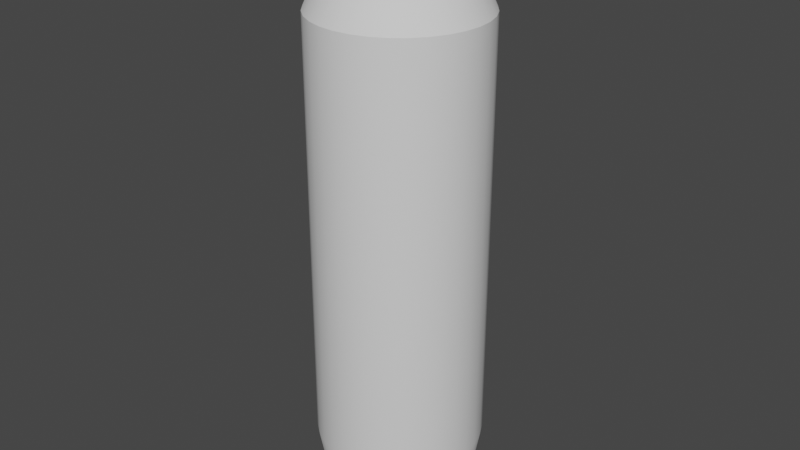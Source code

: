 # Source: TestBottle.blend  (saved by Blender 3.5.10; exported with 4.5.12 LTS)
import bpy
from mathutils import Matrix  # noqa: F401  (used for matrix-valued properties, if any)

bpy.ops.wm.read_factory_settings(use_empty=True)
scene = bpy.context.scene
scene.name = 'Scene'

# ---- collections
col_collection = bpy.data.collections.new('Collection'); scene.collection.children.link(col_collection)

# ---- node groups
ng_auto_smooth = bpy.data.node_groups.new('Auto Smooth', 'GeometryNodeTree')
_s = ng_auto_smooth.interface.new_socket(name='Geometry', in_out='OUTPUT', socket_type='NodeSocketGeometry')
_s = ng_auto_smooth.interface.new_socket(name='Geometry', in_out='INPUT', socket_type='NodeSocketGeometry')
_s = ng_auto_smooth.interface.new_socket(name='Angle', in_out='INPUT', socket_type='NodeSocketFloat')
_s.subtype = 'ANGLE'
_s.min_value = 0.0
_s.max_value = 3.142
ng_auto_smooth.is_modifier = True
_N = ng_auto_smooth.nodes; _L = ng_auto_smooth.links
n0 = _N.new('NodeGroupOutput'); n0.name = 'Group Output'; n0.location = (480, -100)
n1 = _N.new('NodeGroupInput'); n1.name = 'Group Input'; n1.location = (-420, -300)
n2 = _N.new('NodeGroupInput'); n2.name = 'Group Input.001'; n2.location = (-60, -100)
n3 = _N.new('GeometryNodeSetShadeSmooth'); n3.name = 'Set Shade Smooth'; n3.location = (120, -100)
n3.domain = 'EDGE'
n4 = _N.new('GeometryNodeSetShadeSmooth'); n4.name = 'Set Shade Smooth.001'; n4.location = (300, -100)
n5 = _N.new('GeometryNodeInputMeshEdgeAngle'); n5.name = 'Edge Angle'; n5.location = (-420, -220)
n6 = _N.new('GeometryNodeInputEdgeSmooth'); n6.name = 'Is Edge Smooth'; n6.location = (-60, -160)
n7 = _N.new('GeometryNodeInputShadeSmooth'); n7.name = 'Is Face Smooth'; n7.location = (-240, -340)
n8 = _N.new('FunctionNodeBooleanMath'); n8.name = 'Boolean Math'; n8.location = (-60, -220)
n9 = _N.new('FunctionNodeCompare'); n9.name = 'Compare'; n9.location = (-240, -180)
n9.operation = 'LESS_EQUAL'
_L.new(n5.outputs[0], n9.inputs[0])
_L.new(n4.outputs[0], n0.inputs[0])
_L.new(n1.outputs[1], n9.inputs[1])
_L.new(n9.outputs[0], n8.inputs[0])
_L.new(n7.outputs[0], n8.inputs[1])
_L.new(n2.outputs[0], n3.inputs[0])
_L.new(n6.outputs[0], n3.inputs[1])
_L.new(n3.outputs[0], n4.inputs[0])
_L.new(n8.outputs[0], n3.inputs[2])
n0.is_active_output = True

# ---- world
world_world = bpy.data.worlds.new('World'); scene.world = world_world
world_world.use_nodes = True; world_world.node_tree.nodes.clear()
_N = world_world.node_tree.nodes; _L = world_world.node_tree.links
n0 = _N.new('ShaderNodeOutputWorld'); n0.name = 'World Output'; n0.location = (300, 300)
n1 = _N.new('ShaderNodeBackground'); n1.name = 'Background'; n1.location = (10, 300)
n1.inputs[0].default_value = (0.05088, 0.05088, 0.05088, 1.0)
_L.new(n1.outputs[0], n0.inputs[0])
n0.is_active_output = True
world_world.color = (0.05088, 0.05088, 0.05088)
world_world.use_sun_shadow = False
world_world.sun_shadow_jitter_overblur = 0.0

# ---- meshes
me_cylinder = bpy.data.meshes.new('Cylinder')
me_cylinder.from_pydata([(0.0, 0.8428, -1.0), (0.0, 1.0, 1.0), (0.1644, 0.8266, -1.0), (0.1951, 0.9808, 1.0), (0.3225, 0.7787, -1.0), (0.3827, 0.9239, 1.0), (0.4683, 0.7008, -1.0), (0.5556, 0.8315, 1.0), (0.596, 0.596, -1.0), (0.7071, 0.7071, 1.0), (0.7008, 0.4683, -1.0), (0.8315, 0.5556, 1.0), (0.7787, 0.3225, -1.0), (0.9239, 0.3827, 1.0), (0.8266, 0.1644, -1.0), (0.9808, 0.1951, 1.0), (0.8428, 4.38e-10, -1.0), (1.0, 0.0, 1.0), (0.8266, -0.1644, -1.0), (0.9808, -0.1951, 1.0), (0.7787, -0.3225, -1.0), (0.9239, -0.3827, 1.0), (0.7008, -0.4683, -1.0), (0.8315, -0.5556, 1.0), (0.596, -0.596, -1.0), (0.7071, -0.7071, 1.0), (0.4683, -0.7008, -1.0), (0.5556, -0.8315, 1.0), (0.3225, -0.7787, -1.0), (0.3827, -0.9239, 1.0), (0.1644, -0.8266, -1.0), (0.1951, -0.9808, 1.0), (0.0, -0.8428, -1.0), (0.0, -1.0, 1.0), (-0.1644, -0.8266, -1.0), (-0.1951, -0.9808, 1.0), (-0.3225, -0.7787, -1.0), (-0.3827, -0.9239, 1.0), (-0.4683, -0.7008, -1.0), (-0.5556, -0.8315, 1.0), (-0.596, -0.596, -1.0), (-0.7071, -0.7071, 1.0), (-0.7008, -0.4683, -1.0), (-0.8315, -0.5556, 1.0), (-0.7787, -0.3225, -1.0), (-0.9239, -0.3827, 1.0), (-0.8266, -0.1644, -1.0), (-0.9808, -0.1951, 1.0), (-0.8428, 4.38e-10, -1.0), (-1.0, 0.0, 1.0), (-0.8266, 0.1644, -1.0), (-0.9808, 0.1951, 1.0), (-0.7787, 0.3225, -1.0), (-0.9239, 0.3827, 1.0), (-0.7008, 0.4683, -1.0), (-0.8315, 0.5556, 1.0), (-0.596, 0.596, -1.0), (-0.7071, 0.7071, 1.0), (-0.4683, 0.7008, -1.0), (-0.5556, 0.8315, 1.0), (-0.3225, 0.7787, -1.0), (-0.3827, 0.9239, 1.0), (-0.1644, 0.8266, -1.0), (-0.1951, 0.9808, 1.0), (0.0, 1.0, -0.7085), (0.1951, 0.9808, -0.7085), (0.3827, 0.9239, -0.7085), (0.5556, 0.8315, -0.7085), (0.7071, 0.7071, -0.7085), (0.8315, 0.5556, -0.7085), (0.9239, 0.3827, -0.7085), (0.9808, 0.1951, -0.7085), (1.0, 0.0, -0.7085), (0.9808, -0.1951, -0.7085), (0.9239, -0.3827, -0.7085), (0.8315, -0.5556, -0.7085), (0.7071, -0.7071, -0.7085), (0.5556, -0.8315, -0.7085), (0.3827, -0.9239, -0.7085), (0.1951, -0.9808, -0.7085), (0.0, -1.0, -0.7085), (-0.1951, -0.9808, -0.7085), (-0.3827, -0.9239, -0.7085), (-0.5556, -0.8315, -0.7085), (-0.7071, -0.7071, -0.7085), (-0.8315, -0.5556, -0.7085), (-0.9239, -0.3827, -0.7085), (-0.9808, -0.1951, -0.7085), (-1.0, 0.0, -0.7085), (-0.9808, 0.1951, -0.7085), (-0.9239, 0.3827, -0.7085), (-0.8315, 0.5556, -0.7085), (-0.7071, 0.7071, -0.7085), (-0.5556, 0.8315, -0.7085), (-0.3827, 0.9239, -0.7085), (-0.1951, 0.9808, -0.7085), (0.0706, 0.3549, 1.188), (3.129e-08, 0.3619, 1.188), (0.1385, 0.3343, 1.188), (0.201, 0.3009, 1.188), (0.2559, 0.2559, 1.188), (0.3009, 0.201, 1.188), (0.3343, 0.1385, 1.188), (0.3549, 0.0706, 1.188), (0.3619, 6.828e-10, 1.188), (0.3549, -0.0706, 1.188), (0.3343, -0.1385, 1.188), (0.3009, -0.201, 1.188), (0.2559, -0.2559, 1.188), (0.201, -0.3009, 1.188), (0.1385, -0.3343, 1.188), (0.0706, -0.3549, 1.188), (3.129e-08, -0.3619, 1.188), (-0.0706, -0.3549, 1.188), (-0.1385, -0.3343, 1.188), (-0.201, -0.3009, 1.188), (-0.2559, -0.2559, 1.188), (-0.3009, -0.201, 1.188), (-0.3343, -0.1385, 1.188), (-0.3549, -0.0706, 1.188), (-0.3619, 6.828e-10, 1.188), (-0.3549, 0.0706, 1.188), (-0.3343, 0.1385, 1.188), (-0.3009, 0.201, 1.188), (-0.2559, 0.2559, 1.188), (-0.201, 0.3009, 1.188), (-0.1385, 0.3343, 1.188), (-0.0706, 0.3549, 1.188), (0.1473, 0.7405, 1.188), (3.129e-08, 0.755, 1.188), (0.2889, 0.6975, 1.188), (0.4195, 0.6278, 1.188), (0.5339, 0.5339, 1.188), (0.6278, 0.4195, 1.188), (0.6975, 0.2889, 1.188), (0.7405, 0.1473, 1.188), (0.755, 6.828e-10, 1.188), (0.7405, -0.1473, 1.188), (0.6975, -0.2889, 1.188), (0.6278, -0.4195, 1.188), (0.5339, -0.5339, 1.188), (0.4195, -0.6278, 1.188), (0.2889, -0.6975, 1.188), (0.1473, -0.7405, 1.188), (3.129e-08, -0.755, 1.188), (-0.1473, -0.7405, 1.188), (-0.2889, -0.6975, 1.188), (-0.4195, -0.6278, 1.188), (-0.5339, -0.5339, 1.188), (-0.6278, -0.4195, 1.188), (-0.6975, -0.2889, 1.188), (-0.7405, -0.1473, 1.188), (-0.755, 6.828e-10, 1.188), (-0.7405, 0.1473, 1.188), (-0.6975, 0.2889, 1.188), (-0.6278, 0.4195, 1.188), (-0.5339, 0.5339, 1.188), (-0.4195, 0.6278, 1.188), (-0.2889, 0.6975, 1.188), (-0.1473, 0.7405, 1.188), (0.0457, 0.2298, 1.355), (1.584e-08, 0.2343, 1.355), (0.08965, 0.2164, 1.355), (0.1302, 0.1948, 1.355), (0.1657, 0.1657, 1.355), (0.1948, 0.1302, 1.355), (0.2164, 0.08965, 1.355), (0.2298, 0.0457, 1.355), (0.2343, 6.828e-10, 1.355), (0.2298, -0.0457, 1.355), (0.2164, -0.08965, 1.355), (0.1948, -0.1302, 1.355), (0.1657, -0.1657, 1.355), (0.1302, -0.1948, 1.355), (0.08965, -0.2164, 1.355), (0.0457, -0.2298, 1.355), (1.247e-07, -0.2343, 1.355), (-0.0457, -0.2298, 1.355), (-0.08965, -0.2164, 1.355), (-0.1302, -0.1948, 1.355), (-0.1657, -0.1657, 1.355), (-0.1948, -0.1302, 1.355), (-0.2164, -0.08965, 1.355), (-0.2298, -0.0457, 1.355), (-0.2343, -5.329e-08, 1.355), (-0.2298, 0.0457, 1.355), (-0.2164, 0.08965, 1.355), (-0.1948, 0.1302, 1.355), (-0.1657, 0.1657, 1.355), (-0.1302, 0.1948, 1.355), (-0.08965, 0.2164, 1.355), (-0.0457, 0.2298, 1.355), (0.0706, 0.3549, 1.355), (7.22e-08, 0.3619, 1.355), (0.1385, 0.3343, 1.355), (0.201, 0.3009, 1.355), (0.2559, 0.2559, 1.355), (0.3009, 0.201, 1.355), (0.3343, 0.1385, 1.355), (0.3549, 0.0706, 1.355), (0.3619, 6.828e-10, 1.355), (0.3549, -0.0706, 1.355), (0.3343, -0.1385, 1.355), (0.3009, -0.201, 1.355), (0.2559, -0.2559, 1.355), (0.201, -0.3009, 1.355), (0.1385, -0.3343, 1.355), (0.0706, -0.3549, 1.355), (7.22e-08, -0.3619, 1.355), (-0.0706, -0.3549, 1.355), (-0.1385, -0.3343, 1.355), (-0.201, -0.3009, 1.355), (-0.2559, -0.2559, 1.355), (-0.3009, -0.201, 1.355), (-0.3343, -0.1385, 1.355), (-0.3549, -0.0706, 1.355), (-0.3619, 6.828e-10, 1.355), (-0.3549, 0.0706, 1.355), (-0.3343, 0.1385, 1.355), (-0.3009, 0.201, 1.355), (-0.2559, 0.2559, 1.355), (-0.201, 0.3009, 1.355), (-0.1385, 0.3343, 1.355), (-0.0706, 0.3549, 1.355), (0.1353, 0.6803, 1.007), (-2.893e-07, 0.6936, 1.007), (0.2654, 0.6408, 1.007), (0.3853, 0.5767, 1.007), (0.4904, 0.4904, 1.007), (0.5767, 0.3853, 1.007), (0.6408, 0.2654, 1.007), (0.6803, 0.1353, 1.007), (0.6936, 1.568e-08, 1.007), (0.6803, -0.1353, 1.007), (0.6408, -0.2654, 1.007), (0.5767, -0.3853, 1.007), (0.4904, -0.4904, 1.007), (0.3853, -0.5767, 1.007), (0.2654, -0.6408, 1.007), (0.1353, -0.6803, 1.007), (3.312e-08, -0.6936, 1.007), (-0.1353, -0.6803, 1.007), (-0.2654, -0.6408, 1.007), (-0.3853, -0.5767, 1.007), (-0.4904, -0.4904, 1.007), (-0.5767, -0.3853, 1.007), (-0.6408, -0.2654, 1.007), (-0.6803, -0.1353, 1.007), (-0.6936, -1.441e-07, 1.007), (-0.6803, 0.1353, 1.007), (-0.6408, 0.2654, 1.007), (-0.5767, 0.3853, 1.007), (-0.4904, 0.4904, 1.007), (-0.3853, 0.5767, 1.007), (-0.2654, 0.6408, 1.007), (-0.1353, 0.6803, 1.007), (0.1353, 0.6803, -0.6221), (1.448e-06, 0.6936, -0.6221), (0.2654, 0.6408, -0.6221), (0.3853, 0.5767, -0.6221), (0.4904, 0.4904, -0.6221), (0.5767, 0.3853, -0.6221), (0.6408, 0.2654, -0.6221), (0.6803, 0.1353, -0.6221), (0.6936, 1.568e-08, -0.6221), (0.6803, -0.1353, -0.6221), (0.6408, -0.2654, -0.6221), (0.5767, -0.3853, -0.6221), (0.4904, -0.4904, -0.6221), (0.3853, -0.5767, -0.6221), (0.2654, -0.6408, -0.6221), (0.1353, -0.6803, -0.6221), (1.77e-06, -0.6936, -0.6221), (-0.1353, -0.6803, -0.6221), (-0.2654, -0.6408, -0.6221), (-0.3853, -0.5767, -0.6221), (-0.4904, -0.4904, -0.6221), (-0.5767, -0.3853, -0.6221), (-0.6408, -0.2654, -0.6221), (-0.6803, -0.1353, -0.6221), (-0.6936, -1.441e-07, -0.6221), (-0.6803, 0.1353, -0.6221), (-0.6408, 0.2654, -0.6221), (-0.5767, 0.3853, -0.6221), (-0.4904, 0.4904, -0.6221), (-0.3853, 0.5767, -0.6221), (-0.2654, 0.6408, -0.6221), (-0.1353, 0.6803, -0.6221)], [], [(64, 1, 3, 65), (65, 3, 5, 66), (66, 5, 7, 67), (67, 7, 9, 68), (68, 9, 11, 69), (69, 11, 13, 70), (70, 13, 15, 71), (71, 15, 17, 72), (72, 17, 19, 73), (73, 19, 21, 74), (74, 21, 23, 75), (75, 23, 25, 76), (76, 25, 27, 77), (77, 27, 29, 78), (78, 29, 31, 79), (79, 31, 33, 80), (80, 33, 35, 81), (81, 35, 37, 82), (82, 37, 39, 83), (83, 39, 41, 84), (84, 41, 43, 85), (85, 43, 45, 86), (86, 45, 47, 87), (87, 47, 49, 88), (88, 49, 51, 89), (89, 51, 53, 90), (90, 53, 55, 91), (91, 55, 57, 92), (92, 57, 59, 93), (93, 59, 61, 94), (37, 35, 145, 146), (94, 61, 63, 95), (95, 63, 1, 64), (0, 2, 4, 6, 8, 10, 12, 14, 16, 18, 20, 22, 24, 26, 28, 30, 32, 34, 36, 38, 40, 42, 44, 46, 48, 50, 52, 54, 56, 58, 60, 62), (62, 95, 64, 0), (60, 94, 95, 62), (58, 93, 94, 60), (56, 92, 93, 58), (54, 91, 92, 56), (52, 90, 91, 54), (50, 89, 90, 52), (48, 88, 89, 50), (46, 87, 88, 48), (44, 86, 87, 46), (42, 85, 86, 44), (40, 84, 85, 42), (38, 83, 84, 40), (36, 82, 83, 38), (34, 81, 82, 36), (32, 80, 81, 34), (30, 79, 80, 32), (28, 78, 79, 30), (26, 77, 78, 28), (24, 76, 77, 26), (22, 75, 76, 24), (20, 74, 75, 22), (18, 73, 74, 20), (16, 72, 73, 18), (14, 71, 72, 16), (12, 70, 71, 14), (10, 69, 70, 12), (8, 68, 69, 10), (6, 67, 68, 8), (4, 66, 67, 6), (2, 65, 66, 4), (0, 64, 65, 2), (104, 103, 199, 200), (55, 53, 154, 155), (11, 9, 132, 133), (29, 27, 141, 142), (47, 45, 150, 151), (3, 1, 129, 128), (1, 63, 159, 129), (21, 19, 137, 138), (39, 37, 146, 147), (57, 55, 155, 156), (13, 11, 133, 134), (31, 29, 142, 143), (49, 47, 151, 152), (5, 3, 128, 130), (23, 21, 138, 139), (41, 39, 147, 148), (59, 57, 156, 157), (15, 13, 134, 135), (33, 31, 143, 144), (51, 49, 152, 153), (7, 5, 130, 131), (25, 23, 139, 140), (43, 41, 148, 149), (61, 59, 157, 158), (17, 15, 135, 136), (35, 33, 144, 145), (53, 51, 153, 154), (9, 7, 131, 132), (27, 25, 140, 141), (45, 43, 149, 150), (63, 61, 158, 159), (19, 17, 136, 137), (97, 96, 128, 129), (96, 98, 130, 128), (98, 99, 131, 130), (99, 100, 132, 131), (100, 101, 133, 132), (101, 102, 134, 133), (102, 103, 135, 134), (103, 104, 136, 135), (104, 105, 137, 136), (105, 106, 138, 137), (106, 107, 139, 138), (107, 108, 140, 139), (108, 109, 141, 140), (109, 110, 142, 141), (110, 111, 143, 142), (111, 112, 144, 143), (112, 113, 145, 144), (113, 114, 146, 145), (114, 115, 147, 146), (115, 116, 148, 147), (116, 117, 149, 148), (117, 118, 150, 149), (118, 119, 151, 150), (119, 120, 152, 151), (120, 121, 153, 152), (121, 122, 154, 153), (122, 123, 155, 154), (123, 124, 156, 155), (124, 125, 157, 156), (125, 126, 158, 157), (126, 127, 159, 158), (127, 97, 129, 159), (185, 184, 248, 249), (118, 117, 213, 214), (105, 104, 200, 201), (119, 118, 214, 215), (106, 105, 201, 202), (120, 119, 215, 216), (107, 106, 202, 203), (121, 120, 216, 217), (108, 107, 203, 204), (122, 121, 217, 218), (109, 108, 204, 205), (123, 122, 218, 219), (110, 109, 205, 206), (96, 97, 193, 192), (124, 123, 219, 220), (111, 110, 206, 207), (98, 96, 192, 194), (125, 124, 220, 221), (112, 111, 207, 208), (99, 98, 194, 195), (126, 125, 221, 222), (113, 112, 208, 209), (100, 99, 195, 196), (127, 126, 222, 223), (114, 113, 209, 210), (101, 100, 196, 197), (97, 127, 223, 193), (115, 114, 210, 211), (102, 101, 197, 198), (116, 115, 211, 212), (103, 102, 198, 199), (117, 116, 212, 213), (161, 160, 192, 193), (160, 162, 194, 192), (162, 163, 195, 194), (163, 164, 196, 195), (164, 165, 197, 196), (165, 166, 198, 197), (166, 167, 199, 198), (167, 168, 200, 199), (168, 169, 201, 200), (169, 170, 202, 201), (170, 171, 203, 202), (171, 172, 204, 203), (172, 173, 205, 204), (173, 174, 206, 205), (174, 175, 207, 206), (175, 176, 208, 207), (176, 177, 209, 208), (177, 178, 210, 209), (178, 179, 211, 210), (179, 180, 212, 211), (180, 181, 213, 212), (181, 182, 214, 213), (182, 183, 215, 214), (183, 184, 216, 215), (184, 185, 217, 216), (185, 186, 218, 217), (186, 187, 219, 218), (187, 188, 220, 219), (188, 189, 221, 220), (189, 190, 222, 221), (190, 191, 223, 222), (191, 161, 193, 223), (224, 225, 257, 256), (172, 171, 235, 236), (186, 185, 249, 250), (173, 172, 236, 237), (187, 186, 250, 251), (174, 173, 237, 238), (160, 161, 225, 224), (188, 187, 251, 252), (175, 174, 238, 239), (162, 160, 224, 226), (189, 188, 252, 253), (176, 175, 239, 240), (163, 162, 226, 227), (190, 189, 253, 254), (177, 176, 240, 241), (164, 163, 227, 228), (191, 190, 254, 255), (178, 177, 241, 242), (165, 164, 228, 229), (161, 191, 255, 225), (179, 178, 242, 243), (166, 165, 229, 230), (180, 179, 243, 244), (167, 166, 230, 231), (181, 180, 244, 245), (168, 167, 231, 232), (182, 181, 245, 246), (169, 168, 232, 233), (183, 182, 246, 247), (170, 169, 233, 234), (184, 183, 247, 248), (171, 170, 234, 235), (256, 257, 287, 286, 285, 284, 283, 282, 281, 280, 279, 278, 277, 276, 275, 274, 273, 272, 271, 270, 269, 268, 267, 266, 265, 264, 263, 262, 261, 260, 259, 258), (252, 251, 283, 284), (239, 238, 270, 271), (226, 224, 256, 258), (253, 252, 284, 285), (240, 239, 271, 272), (227, 226, 258, 259), (254, 253, 285, 286), (241, 240, 272, 273), (228, 227, 259, 260), (255, 254, 286, 287), (242, 241, 273, 274), (229, 228, 260, 261), (225, 255, 287, 257), (243, 242, 274, 275), (230, 229, 261, 262), (244, 243, 275, 276), (231, 230, 262, 263), (245, 244, 276, 277), (232, 231, 263, 264), (246, 245, 277, 278), (233, 232, 264, 265), (247, 246, 278, 279), (234, 233, 265, 266), (248, 247, 279, 280), (235, 234, 266, 267), (249, 248, 280, 281), (236, 235, 267, 268), (250, 249, 281, 282), (237, 236, 268, 269), (251, 250, 282, 283), (238, 237, 269, 270)])
me_cylinder.polygons.foreach_set('use_smooth', [True] * 258)
_uv = me_cylinder.uv_layers.new(name='UVMap')
_uv.uv.foreach_set('vector', [1.0, 0.5729, 1.0, 1.0, 0.9688, 1.0, 0.9688, 0.5729, 0.9688, 0.5729, 0.9688, 1.0, 0.9375, 1.0, 0.9375, 0.5729, 0.9375, 0.5729, 0.9375, 1.0, 0.9062, 1.0, 0.9062, 0.5729, 0.9062, 0.5729, 0.9062, 1.0, 0.875, 1.0, 0.875, 0.5729, 0.875, 0.5729, 0.875, 1.0, 0.8438, 1.0, 0.8438, 0.5729, 0.8438, 0.5729, 0.8438, 1.0, 0.8125, 1.0, 0.8125, 0.5729, 0.8125, 0.5729, 0.8125, 1.0, 0.7812, 1.0, 0.7812, 0.5729, 0.7812, 0.5729, 0.7812, 1.0, 0.75, 1.0, 0.75, 0.5729, 0.75, 0.5729, 0.75, 1.0, 0.7188, 1.0, 0.7188, 0.5729, 0.7188, 0.5729, 0.7188, 1.0, 0.6875, 1.0, 0.6875, 0.5729, 0.6875, 0.5729, 0.6875, 1.0, 0.6562, 1.0, 0.6562, 0.5729, 0.6562, 0.5729, 0.6562, 1.0, 0.625, 1.0, 0.625, 0.5729, 0.625, 0.5729, 0.625, 1.0, 0.5938, 1.0, 0.5938, 0.5729, 0.5938, 0.5729, 0.5938, 1.0, 0.5625, 1.0, 0.5625, 0.5729, 0.5625, 0.5729, 0.5625, 1.0, 0.5312, 1.0, 0.5312, 0.5729, 0.5312, 0.5729, 0.5312, 1.0, 0.5, 1.0, 0.5, 0.5729, 0.5, 0.5729, 0.5, 1.0, 0.4688, 1.0, 0.4688, 0.5729, 0.4688, 0.5729, 0.4688, 1.0, 0.4375, 1.0, 0.4375, 0.5729, 0.4375, 0.5729, 0.4375, 1.0, 0.4062, 1.0, 0.4062, 0.5729, 0.4062, 0.5729, 0.4062, 1.0, 0.375, 1.0, 0.375, 0.5729, 0.375, 0.5729, 0.375, 1.0, 0.3438, 1.0, 0.3438, 0.5729, 0.3438, 0.5729, 0.3438, 1.0, 0.3125, 1.0, 0.3125, 0.5729, 0.3125, 0.5729, 0.3125, 1.0, 0.2812, 1.0, 0.2812, 0.5729, 0.2812, 0.5729, 0.2812, 1.0, 0.25, 1.0, 0.25, 0.5729, 0.25, 0.5729, 0.25, 1.0, 0.2188, 1.0, 0.2188, 0.5729, 0.2188, 0.5729, 0.2188, 1.0, 0.1875, 1.0, 0.1875, 0.5729, 0.1875, 0.5729, 0.1875, 1.0, 0.1562, 1.0, 0.1562, 0.5729, 0.1562, 0.5729, 0.1562, 1.0, 0.125, 1.0, 0.125, 0.5729, 0.125, 0.5729, 0.125, 1.0, 0.09375, 1.0, 0.09375, 0.5729, 0.09375, 0.5729, 0.09375, 1.0, 0.0625, 1.0, 0.0625, 0.5729, 0.4375, 1.0, 0.4688, 1.0, 0.4688, 1.0, 0.4375, 1.0, 0.0625, 0.5729, 0.0625, 1.0, 0.03125, 1.0, 0.03125, 0.5729, 0.03125, 0.5729, 0.03125, 1.0, 0.0, 1.0, 0.0, 0.5729, 0.75, 0.49, 0.7968, 0.4854, 0.8418, 0.4717, 0.8833, 0.4496, 0.9197, 0.4197, 0.9496, 0.3833, 0.9717, 0.3418, 0.9854, 0.2968, 0.99, 0.25, 0.9854, 0.2032, 0.9717, 0.1582, 0.9496, 0.1167, 0.9197, 0.08029, 0.8833, 0.05045, 0.8418, 0.02827, 0.7968, 0.01461, 0.75, 0.01, 0.7032, 0.01461, 0.6582, 0.02827, 0.6167, 0.05045, 0.5803, 0.08029, 0.5504, 0.1167, 0.5283, 0.1582, 0.5146, 0.2032, 0.51, 0.25, 0.5146, 0.2968, 0.5283, 0.3418, 0.5504, 0.3833, 0.5803, 0.4197, 0.6167, 0.4496, 0.6582, 0.4717, 0.7032, 0.4854, 0.03125, 0.5, 0.03125, 0.5729, 0.0, 0.5729, 0.0, 0.5, 0.0625, 0.5, 0.0625, 0.5729, 0.03125, 0.5729, 0.03125, 0.5, 0.09375, 0.5, 0.09375, 0.5729, 0.0625, 0.5729, 0.0625, 0.5, 0.125, 0.5, 0.125, 0.5729, 0.09375, 0.5729, 0.09375, 0.5, 0.1562, 0.5, 0.1562, 0.5729, 0.125, 0.5729, 0.125, 0.5, 0.1875, 0.5, 0.1875, 0.5729, 0.1562, 0.5729, 0.1562, 0.5, 0.2188, 0.5, 0.2188, 0.5729, 0.1875, 0.5729, 0.1875, 0.5, 0.25, 0.5, 0.25, 0.5729, 0.2188, 0.5729, 0.2188, 0.5, 0.2812, 0.5, 0.2812, 0.5729, 0.25, 0.5729, 0.25, 0.5, 0.3125, 0.5, 0.3125, 0.5729, 0.2812, 0.5729, 0.2812, 0.5, 0.3438, 0.5, 0.3438, 0.5729, 0.3125, 0.5729, 0.3125, 0.5, 0.375, 0.5, 0.375, 0.5729, 0.3438, 0.5729, 0.3438, 0.5, 0.4062, 0.5, 0.4062, 0.5729, 0.375, 0.5729, 0.375, 0.5, 0.4375, 0.5, 0.4375, 0.5729, 0.4062, 0.5729, 0.4062, 0.5, 0.4688, 0.5, 0.4688, 0.5729, 0.4375, 0.5729, 0.4375, 0.5, 0.5, 0.5, 0.5, 0.5729, 0.4688, 0.5729, 0.4688, 0.5, 0.5312, 0.5, 0.5312, 0.5729, 0.5, 0.5729, 0.5, 0.5, 0.5625, 0.5, 0.5625, 0.5729, 0.5312, 0.5729, 0.5312, 0.5, 0.5938, 0.5, 0.5938, 0.5729, 0.5625, 0.5729, 0.5625, 0.5, 0.625, 0.5, 0.625, 0.5729, 0.5938, 0.5729, 0.5938, 0.5, 0.6562, 0.5, 0.6562, 0.5729, 0.625, 0.5729, 0.625, 0.5, 0.6875, 0.5, 0.6875, 0.5729, 0.6562, 0.5729, 0.6562, 0.5, 0.7188, 0.5, 0.7188, 0.5729, 0.6875, 0.5729, 0.6875, 0.5, 0.75, 0.5, 0.75, 0.5729, 0.7188, 0.5729, 0.7188, 0.5, 0.7812, 0.5, 0.7812, 0.5729, 0.75, 0.5729, 0.75, 0.5, 0.8125, 0.5, 0.8125, 0.5729, 0.7812, 0.5729, 0.7812, 0.5, 0.8438, 0.5, 0.8438, 0.5729, 0.8125, 0.5729, 0.8125, 0.5, 0.875, 0.5, 0.875, 0.5729, 0.8438, 0.5729, 0.8438, 0.5, 0.9062, 0.5, 0.9062, 0.5729, 0.875, 0.5729, 0.875, 0.5, 0.9375, 0.5, 0.9375, 0.5729, 0.9062, 0.5729, 0.9062, 0.5, 0.9688, 0.5, 0.9688, 0.5729, 0.9375, 0.5729, 0.9375, 0.5, 1.0, 0.5, 1.0, 0.5729, 0.9688, 0.5729, 0.9688, 0.5, 0.365, 0.25, 0.3628, 0.2724, 0.3628, 0.2724, 0.365, 0.25, 0.1562, 1.0, 0.1875, 1.0, 0.1875, 1.0, 0.1562, 1.0, 0.8438, 1.0, 0.875, 1.0, 0.875, 1.0, 0.8438, 1.0, 0.5625, 1.0, 0.5938, 1.0, 0.5938, 1.0, 0.5625, 1.0, 0.2812, 1.0, 0.3125, 1.0, 0.3125, 1.0, 0.2812, 1.0, 0.9688, 1.0, 1.0, 1.0, 1.0, 1.0, 0.9688, 1.0, 0.0, 1.0, 0.03125, 1.0, 0.03125, 1.0, 0.0, 1.0, 0.6875, 1.0, 0.7188, 1.0, 0.7188, 1.0, 0.6875, 1.0, 0.4062, 1.0, 0.4375, 1.0, 0.4375, 1.0, 0.4062, 1.0, 0.125, 1.0, 0.1562, 1.0, 0.1562, 1.0, 0.125, 1.0, 0.8125, 1.0, 0.8438, 1.0, 0.8438, 1.0, 0.8125, 1.0, 0.5312, 1.0, 0.5625, 1.0, 0.5625, 1.0, 0.5312, 1.0, 0.25, 1.0, 0.2812, 1.0, 0.2812, 1.0, 0.25, 1.0, 0.9375, 1.0, 0.9688, 1.0, 0.9688, 1.0, 0.9375, 1.0, 0.6562, 1.0, 0.6875, 1.0, 0.6875, 1.0, 0.6562, 1.0, 0.375, 1.0, 0.4062, 1.0, 0.4062, 1.0, 0.375, 1.0, 0.09375, 1.0, 0.125, 1.0, 0.125, 1.0, 0.09375, 1.0, 0.7812, 1.0, 0.8125, 1.0, 0.8125, 1.0, 0.7812, 1.0, 0.5, 1.0, 0.5312, 1.0, 0.5312, 1.0, 0.5, 1.0, 0.2188, 1.0, 0.25, 1.0, 0.25, 1.0, 0.2188, 1.0, 0.9062, 1.0, 0.9375, 1.0, 0.9375, 1.0, 0.9062, 1.0, 0.625, 1.0, 0.6562, 1.0, 0.6562, 1.0, 0.625, 1.0, 0.3438, 1.0, 0.375, 1.0, 0.375, 1.0, 0.3438, 1.0, 0.0625, 1.0, 0.09375, 1.0, 0.09375, 1.0, 0.0625, 1.0, 0.75, 1.0, 0.7812, 1.0, 0.7812, 1.0, 0.75, 1.0, 0.4688, 1.0, 0.5, 1.0, 0.5, 1.0, 0.4688, 1.0, 0.1875, 1.0, 0.2188, 1.0, 0.2188, 1.0, 0.1875, 1.0, 0.875, 1.0, 0.9062, 1.0, 0.9062, 1.0, 0.875, 1.0, 0.5938, 1.0, 0.625, 1.0, 0.625, 1.0, 0.5938, 1.0, 0.3125, 1.0, 0.3438, 1.0, 0.3438, 1.0, 0.3125, 1.0, 0.03125, 1.0, 0.0625, 1.0, 0.0625, 1.0, 0.03125, 1.0, 0.7188, 1.0, 0.75, 1.0, 0.75, 1.0, 0.7188, 1.0, 0.25, 0.365, 0.2724, 0.3628, 0.2968, 0.4854, 0.25, 0.49, 0.2724, 0.3628, 0.294, 0.3563, 0.3418, 0.4717, 0.2968, 0.4854, 0.294, 0.3563, 0.3139, 0.3456, 0.3833, 0.4496, 0.3418, 0.4717, 0.3139, 0.3456, 0.3313, 0.3313, 0.4197, 0.4197, 0.3833, 0.4496, 0.3313, 0.3313, 0.3456, 0.3139, 0.4496, 0.3833, 0.4197, 0.4197, 0.3456, 0.3139, 0.3563, 0.294, 0.4717, 0.3418, 0.4496, 0.3833, 0.3563, 0.294, 0.3628, 0.2724, 0.4854, 0.2968, 0.4717, 0.3418, 0.3628, 0.2724, 0.365, 0.25, 0.49, 0.25, 0.4854, 0.2968, 0.365, 0.25, 0.3628, 0.2276, 0.4854, 0.2032, 0.49, 0.25, 0.3628, 0.2276, 0.3563, 0.206, 0.4717, 0.1582, 0.4854, 0.2032, 0.3563, 0.206, 0.3456, 0.1861, 0.4496, 0.1167, 0.4717, 0.1582, 0.3456, 0.1861, 0.3313, 0.1687, 0.4197, 0.08029, 0.4496, 0.1167, 0.3313, 0.1687, 0.3139, 0.1544, 0.3833, 0.05045, 0.4197, 0.08029, 0.3139, 0.1544, 0.294, 0.1437, 0.3418, 0.02827, 0.3833, 0.05045, 0.294, 0.1437, 0.2724, 0.1372, 0.2968, 0.01461, 0.3418, 0.02827, 0.2724, 0.1372, 0.25, 0.135, 0.25, 0.01, 0.2968, 0.01461, 0.25, 0.135, 0.2276, 0.1372, 0.2032, 0.01461, 0.25, 0.01, 0.2276, 0.1372, 0.206, 0.1437, 0.1582, 0.02827, 0.2032, 0.01461, 0.206, 0.1437, 0.1861, 0.1544, 0.1167, 0.05045, 0.1582, 0.02827, 0.1861, 0.1544, 0.1687, 0.1687, 0.08029, 0.08029, 0.1167, 0.05045, 0.1687, 0.1687, 0.1544, 0.1861, 0.05045, 0.1167, 0.08029, 0.08029, 0.1544, 0.1861, 0.1437, 0.206, 0.02827, 0.1582, 0.05045, 0.1167, 0.1437, 0.206, 0.1372, 0.2276, 0.01461, 0.2032, 0.02827, 0.1582, 0.1372, 0.2276, 0.135, 0.25, 0.01, 0.25, 0.01461, 0.2032, 0.135, 0.25, 0.1372, 0.2724, 0.01461, 0.2968, 0.01, 0.25, 0.1372, 0.2724, 0.1437, 0.294, 0.02827, 0.3418, 0.01461, 0.2968, 0.1437, 0.294, 0.1544, 0.3139, 0.05045, 0.3833, 0.02827, 0.3418, 0.1544, 0.3139, 0.1687, 0.3313, 0.08029, 0.4197, 0.05045, 0.3833, 0.1687, 0.3313, 0.1861, 0.3456, 0.1167, 0.4496, 0.08029, 0.4197, 0.1861, 0.3456, 0.206, 0.3563, 0.1582, 0.4717, 0.1167, 0.4496, 0.206, 0.3563, 0.2276, 0.3628, 0.2032, 0.4854, 0.1582, 0.4717, 0.2276, 0.3628, 0.25, 0.365, 0.25, 0.49, 0.2032, 0.4854, 0.177, 0.2645, 0.1755, 0.25, 0.1755, 0.25, 0.177, 0.2645, 0.1437, 0.206, 0.1544, 0.1861, 0.1544, 0.1861, 0.1437, 0.206, 0.3628, 0.2276, 0.365, 0.25, 0.365, 0.25, 0.3628, 0.2276, 0.1372, 0.2276, 0.1437, 0.206, 0.1437, 0.206, 0.1372, 0.2276, 0.3563, 0.206, 0.3628, 0.2276, 0.3628, 0.2276, 0.3563, 0.206, 0.135, 0.25, 0.1372, 0.2276, 0.1372, 0.2276, 0.135, 0.25, 0.3456, 0.1861, 0.3563, 0.206, 0.3563, 0.206, 0.3456, 0.1861, 0.1372, 0.2724, 0.135, 0.25, 0.135, 0.25, 0.1372, 0.2724, 0.3313, 0.1687, 0.3456, 0.1861, 0.3456, 0.1861, 0.3313, 0.1687, 0.1437, 0.294, 0.1372, 0.2724, 0.1372, 0.2724, 0.1437, 0.294, 0.3139, 0.1544, 0.3313, 0.1687, 0.3313, 0.1687, 0.3139, 0.1544, 0.1544, 0.3139, 0.1437, 0.294, 0.1437, 0.294, 0.1544, 0.3139, 0.294, 0.1437, 0.3139, 0.1544, 0.3139, 0.1544, 0.294, 0.1437, 0.2724, 0.3628, 0.25, 0.365, 0.25, 0.365, 0.2724, 0.3628, 0.1687, 0.3313, 0.1544, 0.3139, 0.1544, 0.3139, 0.1687, 0.3313, 0.2724, 0.1372, 0.294, 0.1437, 0.294, 0.1437, 0.2724, 0.1372, 0.294, 0.3563, 0.2724, 0.3628, 0.2724, 0.3628, 0.294, 0.3563, 0.1861, 0.3456, 0.1687, 0.3313, 0.1687, 0.3313, 0.1861, 0.3456, 0.25, 0.135, 0.2724, 0.1372, 0.2724, 0.1372, 0.25, 0.135, 0.3139, 0.3456, 0.294, 0.3563, 0.294, 0.3563, 0.3139, 0.3456, 0.206, 0.3563, 0.1861, 0.3456, 0.1861, 0.3456, 0.206, 0.3563, 0.2276, 0.1372, 0.25, 0.135, 0.25, 0.135, 0.2276, 0.1372, 0.3313, 0.3313, 0.3139, 0.3456, 0.3139, 0.3456, 0.3313, 0.3313, 0.2276, 0.3628, 0.206, 0.3563, 0.206, 0.3563, 0.2276, 0.3628, 0.206, 0.1437, 0.2276, 0.1372, 0.2276, 0.1372, 0.206, 0.1437, 0.3456, 0.3139, 0.3313, 0.3313, 0.3313, 0.3313, 0.3456, 0.3139, 0.25, 0.365, 0.2276, 0.3628, 0.2276, 0.3628, 0.25, 0.365, 0.1861, 0.1544, 0.206, 0.1437, 0.206, 0.1437, 0.1861, 0.1544, 0.3563, 0.294, 0.3456, 0.3139, 0.3456, 0.3139, 0.3563, 0.294, 0.1687, 0.1687, 0.1861, 0.1544, 0.1861, 0.1544, 0.1687, 0.1687, 0.3628, 0.2724, 0.3563, 0.294, 0.3563, 0.294, 0.3628, 0.2724, 0.1544, 0.1861, 0.1687, 0.1687, 0.1687, 0.1687, 0.1544, 0.1861, 0.25, 0.3245, 0.2645, 0.323, 0.2724, 0.3628, 0.25, 0.365, 0.2645, 0.323, 0.2785, 0.3188, 0.294, 0.3563, 0.2724, 0.3628, 0.2785, 0.3188, 0.2914, 0.3119, 0.3139, 0.3456, 0.294, 0.3563, 0.2914, 0.3119, 0.3027, 0.3027, 0.3313, 0.3313, 0.3139, 0.3456, 0.3027, 0.3027, 0.3119, 0.2914, 0.3456, 0.3139, 0.3313, 0.3313, 0.3119, 0.2914, 0.3188, 0.2785, 0.3563, 0.294, 0.3456, 0.3139, 0.3188, 0.2785, 0.323, 0.2645, 0.3628, 0.2724, 0.3563, 0.294, 0.323, 0.2645, 0.3245, 0.25, 0.365, 0.25, 0.3628, 0.2724, 0.3245, 0.25, 0.323, 0.2355, 0.3628, 0.2276, 0.365, 0.25, 0.323, 0.2355, 0.3188, 0.2215, 0.3563, 0.206, 0.3628, 0.2276, 0.3188, 0.2215, 0.3119, 0.2086, 0.3456, 0.1861, 0.3563, 0.206, 0.3119, 0.2086, 0.3027, 0.1973, 0.3313, 0.1687, 0.3456, 0.1861, 0.3027, 0.1973, 0.2914, 0.1881, 0.3139, 0.1544, 0.3313, 0.1687, 0.2914, 0.1881, 0.2785, 0.1812, 0.294, 0.1437, 0.3139, 0.1544, 0.2785, 0.1812, 0.2645, 0.177, 0.2724, 0.1372, 0.294, 0.1437, 0.2645, 0.177, 0.25, 0.1755, 0.25, 0.135, 0.2724, 0.1372, 0.25, 0.1755, 0.2355, 0.177, 0.2276, 0.1372, 0.25, 0.135, 0.2355, 0.177, 0.2215, 0.1812, 0.206, 0.1437, 0.2276, 0.1372, 0.2215, 0.1812, 0.2086, 0.1881, 0.1861, 0.1544, 0.206, 0.1437, 0.2086, 0.1881, 0.1973, 0.1973, 0.1687, 0.1687, 0.1861, 0.1544, 0.1973, 0.1973, 0.1881, 0.2086, 0.1544, 0.1861, 0.1687, 0.1687, 0.1881, 0.2086, 0.1812, 0.2215, 0.1437, 0.206, 0.1544, 0.1861, 0.1812, 0.2215, 0.177, 0.2355, 0.1372, 0.2276, 0.1437, 0.206, 0.177, 0.2355, 0.1755, 0.25, 0.135, 0.25, 0.1372, 0.2276, 0.1755, 0.25, 0.177, 0.2645, 0.1372, 0.2724, 0.135, 0.25, 0.177, 0.2645, 0.1812, 0.2785, 0.1437, 0.294, 0.1372, 0.2724, 0.1812, 0.2785, 0.1881, 0.2914, 0.1544, 0.3139, 0.1437, 0.294, 0.1881, 0.2914, 0.1973, 0.3027, 0.1687, 0.3313, 0.1544, 0.3139, 0.1973, 0.3027, 0.2086, 0.3119, 0.1861, 0.3456, 0.1687, 0.3313, 0.2086, 0.3119, 0.2215, 0.3188, 0.206, 0.3563, 0.1861, 0.3456, 0.2215, 0.3188, 0.2355, 0.323, 0.2276, 0.3628, 0.206, 0.3563, 0.2355, 0.323, 0.25, 0.3245, 0.25, 0.365, 0.2276, 0.3628, 0.2645, 0.323, 0.25, 0.3245, 0.25, 0.3245, 0.2645, 0.323, 0.3027, 0.1973, 0.3119, 0.2086, 0.3119, 0.2086, 0.3027, 0.1973, 0.1812, 0.2785, 0.177, 0.2645, 0.177, 0.2645, 0.1812, 0.2785, 0.2914, 0.1881, 0.3027, 0.1973, 0.3027, 0.1973, 0.2914, 0.1881, 0.1881, 0.2914, 0.1812, 0.2785, 0.1812, 0.2785, 0.1881, 0.2914, 0.2785, 0.1812, 0.2914, 0.1881, 0.2914, 0.1881, 0.2785, 0.1812, 0.2645, 0.323, 0.25, 0.3245, 0.25, 0.3245, 0.2645, 0.323, 0.1973, 0.3027, 0.1881, 0.2914, 0.1881, 0.2914, 0.1973, 0.3027, 0.2645, 0.177, 0.2785, 0.1812, 0.2785, 0.1812, 0.2645, 0.177, 0.2785, 0.3188, 0.2645, 0.323, 0.2645, 0.323, 0.2785, 0.3188, 0.2086, 0.3119, 0.1973, 0.3027, 0.1973, 0.3027, 0.2086, 0.3119, 0.25, 0.1755, 0.2645, 0.177, 0.2645, 0.177, 0.25, 0.1755, 0.2914, 0.3119, 0.2785, 0.3188, 0.2785, 0.3188, 0.2914, 0.3119, 0.2215, 0.3188, 0.2086, 0.3119, 0.2086, 0.3119, 0.2215, 0.3188, 0.2355, 0.177, 0.25, 0.1755, 0.25, 0.1755, 0.2355, 0.177, 0.3027, 0.3027, 0.2914, 0.3119, 0.2914, 0.3119, 0.3027, 0.3027, 0.2355, 0.323, 0.2215, 0.3188, 0.2215, 0.3188, 0.2355, 0.323, 0.2215, 0.1812, 0.2355, 0.177, 0.2355, 0.177, 0.2215, 0.1812, 0.3119, 0.2914, 0.3027, 0.3027, 0.3027, 0.3027, 0.3119, 0.2914, 0.25, 0.3245, 0.2355, 0.323, 0.2355, 0.323, 0.25, 0.3245, 0.2086, 0.1881, 0.2215, 0.1812, 0.2215, 0.1812, 0.2086, 0.1881, 0.3188, 0.2785, 0.3119, 0.2914, 0.3119, 0.2914, 0.3188, 0.2785, 0.1973, 0.1973, 0.2086, 0.1881, 0.2086, 0.1881, 0.1973, 0.1973, 0.323, 0.2645, 0.3188, 0.2785, 0.3188, 0.2785, 0.323, 0.2645, 0.1881, 0.2086, 0.1973, 0.1973, 0.1973, 0.1973, 0.1881, 0.2086, 0.3245, 0.25, 0.323, 0.2645, 0.323, 0.2645, 0.3245, 0.25, 0.1812, 0.2215, 0.1881, 0.2086, 0.1881, 0.2086, 0.1812, 0.2215, 0.323, 0.2355, 0.3245, 0.25, 0.3245, 0.25, 0.323, 0.2355, 0.177, 0.2355, 0.1812, 0.2215, 0.1812, 0.2215, 0.177, 0.2355, 0.3188, 0.2215, 0.323, 0.2355, 0.323, 0.2355, 0.3188, 0.2215, 0.1755, 0.25, 0.177, 0.2355, 0.177, 0.2355, 0.1755, 0.25, 0.3119, 0.2086, 0.3188, 0.2215, 0.3188, 0.2215, 0.3119, 0.2086, 0.2645, 0.323, 0.25, 0.3245, 0.2355, 0.323, 0.2215, 0.3188, 0.2086, 0.3119, 0.1973, 0.3027, 0.1881, 0.2914, 0.1812, 0.2785, 0.177, 0.2645, 0.1755, 0.25, 0.177, 0.2355, 0.1812, 0.2215, 0.1881, 0.2086, 0.1973, 0.1973, 0.2086, 0.1881, 0.2215, 0.1812, 0.2355, 0.177, 0.25, 0.1755, 0.2645, 0.177, 0.2785, 0.1812, 0.2914, 0.1881, 0.3027, 0.1973, 0.3119, 0.2086, 0.3188, 0.2215, 0.323, 0.2355, 0.3245, 0.25, 0.323, 0.2645, 0.3188, 0.2785, 0.3119, 0.2914, 0.3027, 0.3027, 0.2914, 0.3119, 0.2785, 0.3188, 0.1973, 0.3027, 0.1881, 0.2914, 0.1881, 0.2914, 0.1973, 0.3027, 0.2645, 0.177, 0.2785, 0.1812, 0.2785, 0.1812, 0.2645, 0.177, 0.2785, 0.3188, 0.2645, 0.323, 0.2645, 0.323, 0.2785, 0.3188, 0.2086, 0.3119, 0.1973, 0.3027, 0.1973, 0.3027, 0.2086, 0.3119, 0.25, 0.1755, 0.2645, 0.177, 0.2645, 0.177, 0.25, 0.1755, 0.2914, 0.3119, 0.2785, 0.3188, 0.2785, 0.3188, 0.2914, 0.3119, 0.2215, 0.3188, 0.2086, 0.3119, 0.2086, 0.3119, 0.2215, 0.3188, 0.2355, 0.177, 0.25, 0.1755, 0.25, 0.1755, 0.2355, 0.177, 0.3027, 0.3027, 0.2914, 0.3119, 0.2914, 0.3119, 0.3027, 0.3027, 0.2355, 0.323, 0.2215, 0.3188, 0.2215, 0.3188, 0.2355, 0.323, 0.2215, 0.1812, 0.2355, 0.177, 0.2355, 0.177, 0.2215, 0.1812, 0.3119, 0.2914, 0.3027, 0.3027, 0.3027, 0.3027, 0.3119, 0.2914, 0.25, 0.3245, 0.2355, 0.323, 0.2355, 0.323, 0.25, 0.3245, 0.2086, 0.1881, 0.2215, 0.1812, 0.2215, 0.1812, 0.2086, 0.1881, 0.3188, 0.2785, 0.3119, 0.2914, 0.3119, 0.2914, 0.3188, 0.2785, 0.1973, 0.1973, 0.2086, 0.1881, 0.2086, 0.1881, 0.1973, 0.1973, 0.323, 0.2645, 0.3188, 0.2785, 0.3188, 0.2785, 0.323, 0.2645, 0.1881, 0.2086, 0.1973, 0.1973, 0.1973, 0.1973, 0.1881, 0.2086, 0.3245, 0.25, 0.323, 0.2645, 0.323, 0.2645, 0.3245, 0.25, 0.1812, 0.2215, 0.1881, 0.2086, 0.1881, 0.2086, 0.1812, 0.2215, 0.323, 0.2355, 0.3245, 0.25, 0.3245, 0.25, 0.323, 0.2355, 0.177, 0.2355, 0.1812, 0.2215, 0.1812, 0.2215, 0.177, 0.2355, 0.3188, 0.2215, 0.323, 0.2355, 0.323, 0.2355, 0.3188, 0.2215, 0.1755, 0.25, 0.177, 0.2355, 0.177, 0.2355, 0.1755, 0.25, 0.3119, 0.2086, 0.3188, 0.2215, 0.3188, 0.2215, 0.3119, 0.2086, 0.177, 0.2645, 0.1755, 0.25, 0.1755, 0.25, 0.177, 0.2645, 0.3027, 0.1973, 0.3119, 0.2086, 0.3119, 0.2086, 0.3027, 0.1973, 0.1812, 0.2785, 0.177, 0.2645, 0.177, 0.2645, 0.1812, 0.2785, 0.2914, 0.1881, 0.3027, 0.1973, 0.3027, 0.1973, 0.2914, 0.1881, 0.1881, 0.2914, 0.1812, 0.2785, 0.1812, 0.2785, 0.1881, 0.2914, 0.2785, 0.1812, 0.2914, 0.1881, 0.2914, 0.1881, 0.2785, 0.1812])
me_cylinder.update()

# ---- objects
ob_cylinder = bpy.data.objects.new('Cylinder', me_cylinder)

# ---- transforms, parenting, visibility, modifiers, constraints
ob_cylinder.location = (0.0, 0.0, 1.0)
ob_cylinder.scale = (0.3342, 0.3342, 1.0)
_m = ob_cylinder.modifiers.new('Auto Smooth', 'NODES')
_m.node_group = ng_auto_smooth
_gi = [s.identifier for s in ng_auto_smooth.interface.items_tree if s.item_type == 'SOCKET' and s.in_out == 'INPUT']
_m[_gi[1]] = 0.5236  # Angle

# ---- collection membership
col_collection.objects.link(ob_cylinder)

# ---- scene / render settings (as saved in the file)
scene.frame_start = 1; scene.frame_end = 250; scene.frame_set(1)
scene.render.engine = 'BLENDER_EEVEE_NEXT'
scene.cycles.sampling_pattern = 'TABULATED_SOBOL'
scene.view_settings.view_transform = 'Filmic'
bpy.context.view_layer.update()

# ---- added for rendering (the .blend has no active camera and no usable light): camera, sun
cam_auto = bpy.data.cameras.new('AutoCamera')
cam_auto.lens = 50.0
cam_auto.sensor_width = 36.0
cam_auto.clip_end = 1000.0
ob_auto_camera = bpy.data.objects.new('AutoCamera', cam_auto)
scene.collection.objects.link(ob_auto_camera)
ob_auto_camera.location = (2.3481, -2.81772, 3.05612)
ob_auto_camera.rotation_euler = (1.09748, -7.21219e-08, 0.694738)
scene.camera = ob_auto_camera
light_auto_sun = bpy.data.lights.new('AutoSun', 'SUN')
light_auto_sun.energy = 3.0
light_auto_sun.angle = 0.0523599
ob_auto_sun = bpy.data.objects.new('AutoSun', light_auto_sun)
scene.collection.objects.link(ob_auto_sun)
ob_auto_sun.rotation_euler = (0.872665, 0.174533, 0.523599)
bpy.context.view_layer.update()
